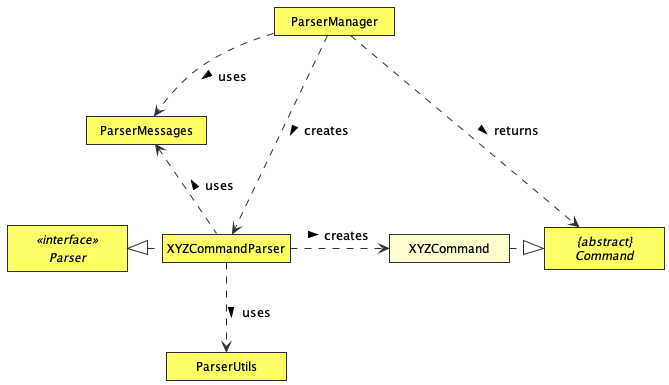

The diagram above was rendered by PlantUML. Its source (embedded in the PNG):
@startuml
'https://plantuml.com/class-diagram
!include Style.puml
hide empty members
skinparam minclassWidth 120
skinparam Padding 2

class ParserMessages LOGIC_COLOUR
class ParserManager LOGIC_COLOUR
class ParserUtils LOGIC_COLOUR
class XYZCommandParser LOGIC_COLOUR
abstract class "{abstract}\nCommand" AS Command LOGIC_COLOUR
interface Parser <<interface>> LOGIC_COLOUR

ParserManager ..> ParserMessages : > uses
ParserManager .down.> XYZCommandParser : > creates
XYZCommandParser .left|> Parser
XYZCommandParser .up.> ParserMessages : > uses

XYZCommandParser ..> ParserUtils : > uses
XYZCommandParser ..> XYZCommand : > creates
XYZCommand -right[hidden]- XYZCommandParser
ParserManager -down[hidden]-XYZCommandParser

ParserManager ..> Command :> returns
XYZCommand .|> Command




@enduml